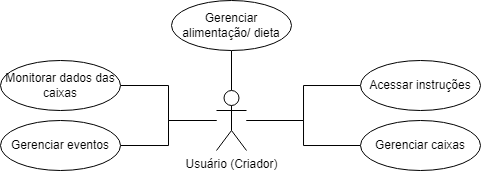

The diagram above was exported from draw.io. Its source (the exported page's mxGraphModel, read from the mxfile embedded in the PNG):
<mxGraphModel dx="952" dy="554" grid="1" gridSize="10" guides="1" tooltips="1" connect="1" arrows="1" fold="1" page="1" pageScale="1" pageWidth="827" pageHeight="1169" math="0" shadow="0">
  <root>
    <mxCell id="0" />
    <mxCell id="1" parent="0" />
    <mxCell id="2fNnzhO6ODNf69gWDy0l-3" style="edgeStyle=orthogonalEdgeStyle;rounded=0;orthogonalLoop=1;jettySize=auto;html=1;entryX=0.5;entryY=1;entryDx=0;entryDy=0;endArrow=none;endFill=0;" edge="1" parent="1" source="pEC7SKl1StcFs7N8DPNW-1" target="BScPuSp5Oc5ypUTtlE8z-10">
      <mxGeometry relative="1" as="geometry" />
    </mxCell>
    <mxCell id="2fNnzhO6ODNf69gWDy0l-9" style="edgeStyle=orthogonalEdgeStyle;rounded=0;orthogonalLoop=1;jettySize=auto;html=1;entryX=0;entryY=0.5;entryDx=0;entryDy=0;endArrow=none;endFill=0;" edge="1" parent="1" source="pEC7SKl1StcFs7N8DPNW-1" target="o0SE22ll655I8Jt3glOo-1">
      <mxGeometry relative="1" as="geometry" />
    </mxCell>
    <mxCell id="2fNnzhO6ODNf69gWDy0l-10" style="edgeStyle=orthogonalEdgeStyle;rounded=0;orthogonalLoop=1;jettySize=auto;html=1;entryX=0;entryY=0.5;entryDx=0;entryDy=0;endArrow=none;endFill=0;" edge="1" parent="1" source="pEC7SKl1StcFs7N8DPNW-1" target="BScPuSp5Oc5ypUTtlE8z-5">
      <mxGeometry relative="1" as="geometry" />
    </mxCell>
    <mxCell id="2fNnzhO6ODNf69gWDy0l-11" style="edgeStyle=orthogonalEdgeStyle;rounded=0;orthogonalLoop=1;jettySize=auto;html=1;entryX=1;entryY=0.5;entryDx=0;entryDy=0;endArrow=none;endFill=0;" edge="1" parent="1" source="pEC7SKl1StcFs7N8DPNW-1" target="BScPuSp5Oc5ypUTtlE8z-8">
      <mxGeometry relative="1" as="geometry" />
    </mxCell>
    <mxCell id="2fNnzhO6ODNf69gWDy0l-12" style="edgeStyle=orthogonalEdgeStyle;rounded=0;orthogonalLoop=1;jettySize=auto;html=1;entryX=1;entryY=0.5;entryDx=0;entryDy=0;endArrow=none;endFill=0;" edge="1" parent="1" source="pEC7SKl1StcFs7N8DPNW-1" target="BScPuSp5Oc5ypUTtlE8z-9">
      <mxGeometry relative="1" as="geometry" />
    </mxCell>
    <mxCell id="pEC7SKl1StcFs7N8DPNW-1" value="Usuário (Criador)" style="shape=umlActor;verticalLabelPosition=bottom;verticalAlign=top;html=1;outlineConnect=0;" parent="1" vertex="1">
      <mxGeometry x="270" y="110" width="30" height="60" as="geometry" />
    </mxCell>
    <mxCell id="o0SE22ll655I8Jt3glOo-1" value="Acessar instruções" style="ellipse;whiteSpace=wrap;html=1;" parent="1" vertex="1">
      <mxGeometry x="414" y="80" width="120" height="50" as="geometry" />
    </mxCell>
    <mxCell id="BScPuSp5Oc5ypUTtlE8z-5" value="Gerenciar caixas" style="ellipse;whiteSpace=wrap;html=1;" parent="1" vertex="1">
      <mxGeometry x="414" y="140" width="120" height="50" as="geometry" />
    </mxCell>
    <mxCell id="BScPuSp5Oc5ypUTtlE8z-8" value="Monitorar dados das caixas" style="ellipse;whiteSpace=wrap;html=1;" parent="1" vertex="1">
      <mxGeometry x="54" y="80" width="120" height="50" as="geometry" />
    </mxCell>
    <mxCell id="BScPuSp5Oc5ypUTtlE8z-9" value="Gerenciar eventos" style="ellipse;whiteSpace=wrap;html=1;" parent="1" vertex="1">
      <mxGeometry x="54" y="140" width="120" height="50" as="geometry" />
    </mxCell>
    <mxCell id="BScPuSp5Oc5ypUTtlE8z-10" value="Gerenciar alimentação/ dieta" style="ellipse;whiteSpace=wrap;html=1;" parent="1" vertex="1">
      <mxGeometry x="225" y="20" width="120" height="50" as="geometry" />
    </mxCell>
  </root>
</mxGraphModel>